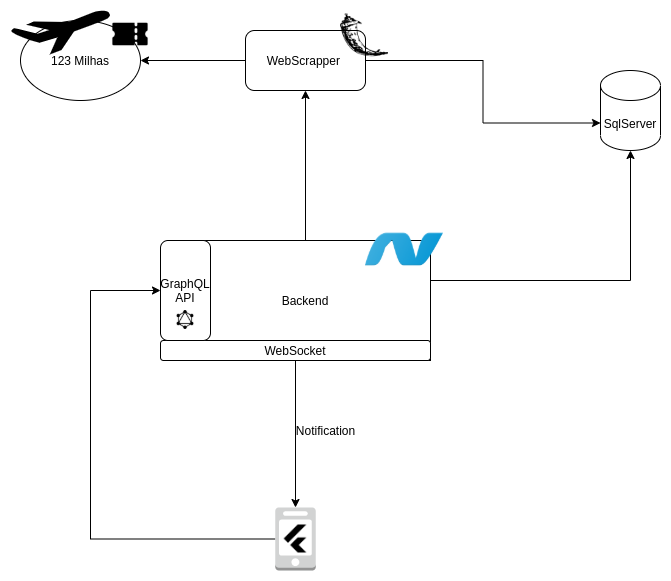

The diagram above was exported from draw.io. Its source (the exported page's mxGraphModel, read from the mxfile embedded in the PNG):
<mxGraphModel dx="1355" dy="773" grid="1" gridSize="10" guides="1" tooltips="1" connect="1" arrows="1" fold="1" page="1" pageScale="1" pageWidth="787" pageHeight="669" math="0" shadow="0">
  <root>
    <mxCell id="0" />
    <mxCell id="1" parent="0" />
    <mxCell id="g9RebU2gzNs2TtoGOtxc-7" style="edgeStyle=orthogonalEdgeStyle;rounded=0;orthogonalLoop=1;jettySize=auto;html=1;entryX=1;entryY=0.5;entryDx=0;entryDy=0;" edge="1" parent="1" source="g9RebU2gzNs2TtoGOtxc-1" target="g9RebU2gzNs2TtoGOtxc-6">
      <mxGeometry relative="1" as="geometry" />
    </mxCell>
    <mxCell id="g9RebU2gzNs2TtoGOtxc-9" style="edgeStyle=orthogonalEdgeStyle;rounded=0;orthogonalLoop=1;jettySize=auto;html=1;entryX=0;entryY=0;entryDx=0;entryDy=52.5;entryPerimeter=0;" edge="1" parent="1" source="g9RebU2gzNs2TtoGOtxc-1" target="g9RebU2gzNs2TtoGOtxc-2">
      <mxGeometry relative="1" as="geometry" />
    </mxCell>
    <mxCell id="g9RebU2gzNs2TtoGOtxc-1" value="WebScrapper&amp;nbsp;" style="rounded=1;whiteSpace=wrap;html=1;" vertex="1" parent="1">
      <mxGeometry x="305" y="60" width="120" height="60" as="geometry" />
    </mxCell>
    <mxCell id="g9RebU2gzNs2TtoGOtxc-2" value="SqlServer" style="shape=cylinder3;whiteSpace=wrap;html=1;boundedLbl=1;backgroundOutline=1;size=15;" vertex="1" parent="1">
      <mxGeometry x="660" y="100" width="60" height="80" as="geometry" />
    </mxCell>
    <mxCell id="g9RebU2gzNs2TtoGOtxc-6" value="123 Milhas" style="ellipse;whiteSpace=wrap;html=1;" vertex="1" parent="1">
      <mxGeometry x="80" y="50" width="120" height="80" as="geometry" />
    </mxCell>
    <mxCell id="g9RebU2gzNs2TtoGOtxc-13" style="edgeStyle=orthogonalEdgeStyle;rounded=0;orthogonalLoop=1;jettySize=auto;html=1;entryX=0.5;entryY=1;entryDx=0;entryDy=0;entryPerimeter=0;" edge="1" parent="1" target="g9RebU2gzNs2TtoGOtxc-2">
      <mxGeometry relative="1" as="geometry">
        <mxPoint x="490.5" y="310" as="sourcePoint" />
      </mxGeometry>
    </mxCell>
    <mxCell id="g9RebU2gzNs2TtoGOtxc-32" style="edgeStyle=orthogonalEdgeStyle;rounded=0;orthogonalLoop=1;jettySize=auto;html=1;entryX=0.5;entryY=1;entryDx=0;entryDy=0;" edge="1" parent="1" source="g9RebU2gzNs2TtoGOtxc-23" target="g9RebU2gzNs2TtoGOtxc-1">
      <mxGeometry relative="1" as="geometry" />
    </mxCell>
    <mxCell id="g9RebU2gzNs2TtoGOtxc-23" value="Backend" style="rounded=0;whiteSpace=wrap;html=1;" vertex="1" parent="1">
      <mxGeometry x="240" y="270" width="250" height="120" as="geometry" />
    </mxCell>
    <mxCell id="g9RebU2gzNs2TtoGOtxc-29" style="edgeStyle=orthogonalEdgeStyle;rounded=0;orthogonalLoop=1;jettySize=auto;html=1;entryX=0.5;entryY=0;entryDx=0;entryDy=0;entryPerimeter=0;" edge="1" parent="1" source="g9RebU2gzNs2TtoGOtxc-24" target="g9RebU2gzNs2TtoGOtxc-26">
      <mxGeometry relative="1" as="geometry" />
    </mxCell>
    <mxCell id="g9RebU2gzNs2TtoGOtxc-24" value="WebSocket" style="rounded=1;whiteSpace=wrap;html=1;" vertex="1" parent="1">
      <mxGeometry x="220" y="370" width="270" height="20" as="geometry" />
    </mxCell>
    <mxCell id="g9RebU2gzNs2TtoGOtxc-30" style="edgeStyle=orthogonalEdgeStyle;rounded=0;orthogonalLoop=1;jettySize=auto;html=1;entryX=0;entryY=0.5;entryDx=0;entryDy=0;" edge="1" parent="1" source="g9RebU2gzNs2TtoGOtxc-26" target="g9RebU2gzNs2TtoGOtxc-28">
      <mxGeometry relative="1" as="geometry">
        <Array as="points">
          <mxPoint x="150" y="569" />
          <mxPoint x="150" y="320" />
        </Array>
      </mxGeometry>
    </mxCell>
    <mxCell id="g9RebU2gzNs2TtoGOtxc-26" value="" style="outlineConnect=0;dashed=0;verticalLabelPosition=bottom;verticalAlign=top;align=center;html=1;shape=mxgraph.aws3.mobile_client;fillColor=#D2D3D3;gradientColor=none;" vertex="1" parent="1">
      <mxGeometry x="334.75" y="537" width="40.5" height="63" as="geometry" />
    </mxCell>
    <mxCell id="g9RebU2gzNs2TtoGOtxc-28" value="GraphQL API" style="rounded=1;whiteSpace=wrap;html=1;" vertex="1" parent="1">
      <mxGeometry x="220" y="270" width="50" height="100" as="geometry" />
    </mxCell>
    <mxCell id="g9RebU2gzNs2TtoGOtxc-31" value="Notification" style="text;html=1;align=center;verticalAlign=middle;resizable=0;points=[];autosize=1;strokeColor=none;fillColor=none;" vertex="1" parent="1">
      <mxGeometry x="350" y="450" width="70" height="20" as="geometry" />
    </mxCell>
    <mxCell id="g9RebU2gzNs2TtoGOtxc-33" value="" style="shape=image;html=1;verticalAlign=top;verticalLabelPosition=bottom;labelBackgroundColor=#ffffff;imageAspect=0;aspect=fixed;image=https://cdn4.iconfinder.com/data/icons/logos-brands-5/24/graphql-128.png" vertex="1" parent="1">
      <mxGeometry x="235.5" y="340" width="19" height="19" as="geometry" />
    </mxCell>
    <mxCell id="g9RebU2gzNs2TtoGOtxc-35" value="" style="shape=image;html=1;verticalAlign=top;verticalLabelPosition=bottom;labelBackgroundColor=#ffffff;imageAspect=0;aspect=fixed;image=https://cdn4.iconfinder.com/data/icons/logos-brands-5/24/flask-128.png" vertex="1" parent="1">
      <mxGeometry x="400" y="40" width="48" height="48" as="geometry" />
    </mxCell>
    <mxCell id="g9RebU2gzNs2TtoGOtxc-36" value="" style="shape=image;html=1;verticalAlign=top;verticalLabelPosition=bottom;labelBackgroundColor=#ffffff;imageAspect=0;aspect=fixed;image=https://cdn4.iconfinder.com/data/icons/logos-brands-5/24/flutter-128.png" vertex="1" parent="1">
      <mxGeometry x="341" y="554.5" width="28" height="28" as="geometry" />
    </mxCell>
    <mxCell id="g9RebU2gzNs2TtoGOtxc-37" value="" style="shape=image;html=1;verticalAlign=top;verticalLabelPosition=bottom;labelBackgroundColor=#ffffff;imageAspect=0;aspect=fixed;image=https://cdn3.iconfinder.com/data/icons/social-media-2169/24/social_media_social_media_logo_dot_net-128.png" vertex="1" parent="1">
      <mxGeometry x="425" y="240" width="78" height="78" as="geometry" />
    </mxCell>
    <mxCell id="g9RebU2gzNs2TtoGOtxc-38" value="" style="shape=mxgraph.signs.transportation.airplane_7;html=1;pointerEvents=1;fillColor=#000000;strokeColor=none;verticalLabelPosition=bottom;verticalAlign=top;align=center;" vertex="1" parent="1">
      <mxGeometry x="70" y="40" width="100" height="44" as="geometry" />
    </mxCell>
    <mxCell id="g9RebU2gzNs2TtoGOtxc-39" value="" style="shape=image;html=1;verticalAlign=top;verticalLabelPosition=bottom;labelBackgroundColor=#ffffff;imageAspect=0;aspect=fixed;image=https://cdn2.iconfinder.com/data/icons/travel-solid-world-is-beautiful/512/Ticket-128.png" vertex="1" parent="1">
      <mxGeometry x="170" y="44" width="40" height="40" as="geometry" />
    </mxCell>
  </root>
</mxGraphModel>